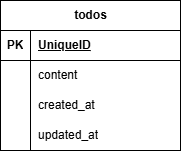

The diagram above was exported from draw.io. Its source (the exported page's mxGraphModel, read from the mxfile embedded in the PNG):
<mxGraphModel dx="792" dy="1663" grid="1" gridSize="10" guides="1" tooltips="1" connect="1" arrows="1" fold="1" page="1" pageScale="1" pageWidth="850" pageHeight="1100" math="0" shadow="0">
  <root>
    <mxCell id="0" />
    <mxCell id="1" parent="0" />
    <mxCell id="2" value="todos" style="shape=table;startSize=30;container=1;collapsible=1;childLayout=tableLayout;fixedRows=1;rowLines=0;fontStyle=1;align=center;resizeLast=1;html=1;" vertex="1" parent="1">
      <mxGeometry x="310" y="-350" width="180" height="150" as="geometry" />
    </mxCell>
    <mxCell id="3" value="" style="shape=tableRow;horizontal=0;startSize=0;swimlaneHead=0;swimlaneBody=0;fillColor=none;collapsible=0;dropTarget=0;points=[[0,0.5],[1,0.5]];portConstraint=eastwest;top=0;left=0;right=0;bottom=1;" vertex="1" parent="2">
      <mxGeometry y="30" width="180" height="30" as="geometry" />
    </mxCell>
    <mxCell id="4" value="PK" style="shape=partialRectangle;connectable=0;fillColor=none;top=0;left=0;bottom=0;right=0;fontStyle=1;overflow=hidden;whiteSpace=wrap;html=1;" vertex="1" parent="3">
      <mxGeometry width="30" height="30" as="geometry">
        <mxRectangle width="30" height="30" as="alternateBounds" />
      </mxGeometry>
    </mxCell>
    <mxCell id="5" value="UniqueID" style="shape=partialRectangle;connectable=0;fillColor=none;top=0;left=0;bottom=0;right=0;align=left;spacingLeft=6;fontStyle=5;overflow=hidden;whiteSpace=wrap;html=1;" vertex="1" parent="3">
      <mxGeometry x="30" width="150" height="30" as="geometry">
        <mxRectangle width="150" height="30" as="alternateBounds" />
      </mxGeometry>
    </mxCell>
    <mxCell id="6" value="" style="shape=tableRow;horizontal=0;startSize=0;swimlaneHead=0;swimlaneBody=0;fillColor=none;collapsible=0;dropTarget=0;points=[[0,0.5],[1,0.5]];portConstraint=eastwest;top=0;left=0;right=0;bottom=0;" vertex="1" parent="2">
      <mxGeometry y="60" width="180" height="30" as="geometry" />
    </mxCell>
    <mxCell id="7" value="" style="shape=partialRectangle;connectable=0;fillColor=none;top=0;left=0;bottom=0;right=0;editable=1;overflow=hidden;whiteSpace=wrap;html=1;" vertex="1" parent="6">
      <mxGeometry width="30" height="30" as="geometry">
        <mxRectangle width="30" height="30" as="alternateBounds" />
      </mxGeometry>
    </mxCell>
    <mxCell id="8" value="content&lt;span style=&quot;white-space: pre;&quot;&gt;&#09;&lt;/span&gt;" style="shape=partialRectangle;connectable=0;fillColor=none;top=0;left=0;bottom=0;right=0;align=left;spacingLeft=6;overflow=hidden;whiteSpace=wrap;html=1;" vertex="1" parent="6">
      <mxGeometry x="30" width="150" height="30" as="geometry">
        <mxRectangle width="150" height="30" as="alternateBounds" />
      </mxGeometry>
    </mxCell>
    <mxCell id="9" value="" style="shape=tableRow;horizontal=0;startSize=0;swimlaneHead=0;swimlaneBody=0;fillColor=none;collapsible=0;dropTarget=0;points=[[0,0.5],[1,0.5]];portConstraint=eastwest;top=0;left=0;right=0;bottom=0;" vertex="1" parent="2">
      <mxGeometry y="90" width="180" height="30" as="geometry" />
    </mxCell>
    <mxCell id="10" value="" style="shape=partialRectangle;connectable=0;fillColor=none;top=0;left=0;bottom=0;right=0;editable=1;overflow=hidden;whiteSpace=wrap;html=1;" vertex="1" parent="9">
      <mxGeometry width="30" height="30" as="geometry">
        <mxRectangle width="30" height="30" as="alternateBounds" />
      </mxGeometry>
    </mxCell>
    <mxCell id="11" value="created_at" style="shape=partialRectangle;connectable=0;fillColor=none;top=0;left=0;bottom=0;right=0;align=left;spacingLeft=6;overflow=hidden;whiteSpace=wrap;html=1;" vertex="1" parent="9">
      <mxGeometry x="30" width="150" height="30" as="geometry">
        <mxRectangle width="150" height="30" as="alternateBounds" />
      </mxGeometry>
    </mxCell>
    <mxCell id="12" value="" style="shape=tableRow;horizontal=0;startSize=0;swimlaneHead=0;swimlaneBody=0;fillColor=none;collapsible=0;dropTarget=0;points=[[0,0.5],[1,0.5]];portConstraint=eastwest;top=0;left=0;right=0;bottom=0;" vertex="1" parent="2">
      <mxGeometry y="120" width="180" height="30" as="geometry" />
    </mxCell>
    <mxCell id="13" value="" style="shape=partialRectangle;connectable=0;fillColor=none;top=0;left=0;bottom=0;right=0;editable=1;overflow=hidden;whiteSpace=wrap;html=1;" vertex="1" parent="12">
      <mxGeometry width="30" height="30" as="geometry">
        <mxRectangle width="30" height="30" as="alternateBounds" />
      </mxGeometry>
    </mxCell>
    <mxCell id="14" value="updated_at" style="shape=partialRectangle;connectable=0;fillColor=none;top=0;left=0;bottom=0;right=0;align=left;spacingLeft=6;overflow=hidden;whiteSpace=wrap;html=1;" vertex="1" parent="12">
      <mxGeometry x="30" width="150" height="30" as="geometry">
        <mxRectangle width="150" height="30" as="alternateBounds" />
      </mxGeometry>
    </mxCell>
  </root>
</mxGraphModel>